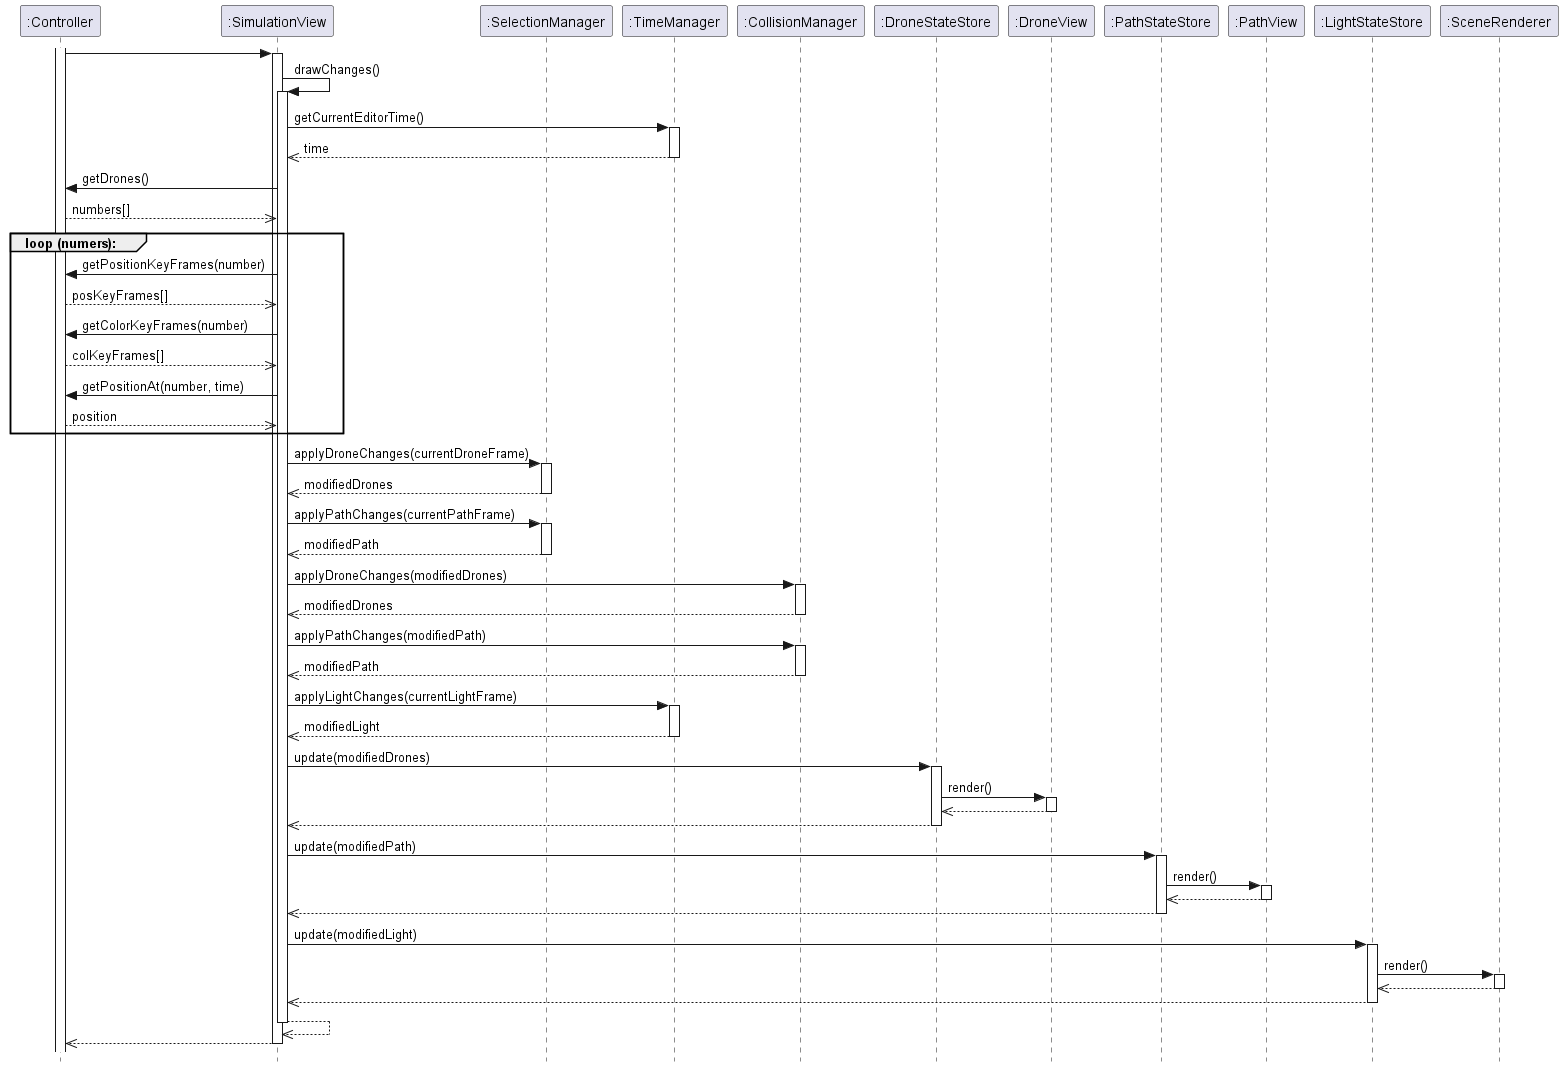

The diagram above was rendered by PlantUML. Its source (embedded in the PNG):
@startuml
skinparam style strictuml
' syncronous send: ->
' asyncronous send: ->>
' syncronous return: -->
' asyncronous return: -->>


participant ":Controller" as Controller

participant ":SimulationView" as SimulationView
participant ":SelectionManager" as SelectionManager
participant ":TimeManager" as TimeManager
participant ":CollisionManager" as CollisionManager

participant ":DroneStateStore" as DroneStateStore
participant ":DroneView" as DroneView
participant ":PathStateStore" as PathStateStore
participant ":PathView" as PathView
participant ":LightStateStore" as LightStateStore
participant ":SceneRenderer" as SceneRenderer

activate Controller
Controller -> SimulationView

activate SimulationView

SimulationView->SimulationView : drawChanges()
activate SimulationView
SimulationView -> TimeManager : getCurrentEditorTime()
activate TimeManager
SimulationView <<-- TimeManager : time
deactivate TimeManager

SimulationView -> Controller : getDrones()
SimulationView <<-- Controller : numbers[]

group loop (numers):

SimulationView -> Controller : getPositionKeyFrames(number)
SimulationView <<-- Controller : posKeyFrames[]
SimulationView -> Controller : getColorKeyFrames(number)
SimulationView <<-- Controller : colKeyFrames[]
SimulationView -> Controller : getPositionAt(number, time)
SimulationView <<-- Controller : position

end

SimulationView -> SelectionManager : applyDroneChanges(currentDroneFrame)
activate SelectionManager
SimulationView <<-- SelectionManager : modifiedDrones
deactivate SelectionManager

SimulationView -> SelectionManager : applyPathChanges(currentPathFrame)
activate SelectionManager
SimulationView <<-- SelectionManager : modifiedPath
deactivate SelectionManager

SimulationView -> CollisionManager : applyDroneChanges(modifiedDrones)
activate CollisionManager
SimulationView <<-- CollisionManager : modifiedDrones
deactivate CollisionManager

SimulationView -> CollisionManager : applyPathChanges(modifiedPath)
activate CollisionManager
SimulationView <<-- CollisionManager : modifiedPath
deactivate CollisionManager

SimulationView -> TimeManager : applyLightChanges(currentLightFrame)
activate TimeManager
SimulationView <<-- TimeManager : modifiedLight
deactivate TimeManager

SimulationView -> DroneStateStore : update(modifiedDrones)
activate DroneStateStore
DroneStateStore -> DroneView : render()
activate DroneView
DroneStateStore <<-- DroneView
deactivate DroneView
SimulationView <<-- DroneStateStore
deactivate DroneStateStore

SimulationView -> PathStateStore : update(modifiedPath)
activate PathStateStore

PathStateStore -> PathView : render()
activate PathView
PathStateStore <<-- PathView
deactivate PathView
SimulationView <<-- PathStateStore
deactivate PathStateStore

SimulationView -> LightStateStore : update(modifiedLight)
activate LightStateStore

LightStateStore -> SceneRenderer : render()
activate SceneRenderer
LightStateStore <<-- SceneRenderer
deactivate SceneRenderer
SimulationView <<-- LightStateStore
deactivate LightStateStore


SimulationView -->> SimulationView
deactivate SimulationView
Controller <<-- SimulationView
deactivate SimulationView

@enduml